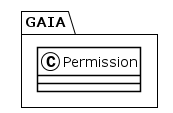

The diagram above was rendered by PlantUML. Its source (embedded in the PNG):
@startuml
!theme plain
package GAIA {
class Permission {
}
}
@enduml